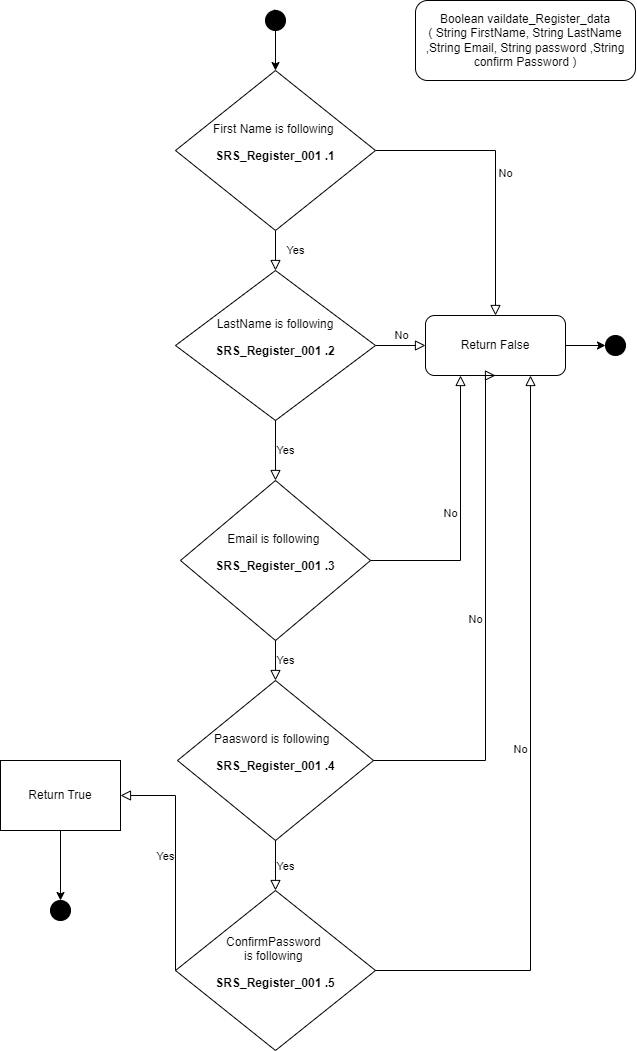

The diagram above was exported from draw.io. Its source (the exported page's mxGraphModel, read from the mxfile embedded in the PNG):
<mxGraphModel dx="1257" dy="646" grid="1" gridSize="10" guides="1" tooltips="1" connect="1" arrows="1" fold="1" page="1" pageScale="1" pageWidth="827" pageHeight="1169" math="0" shadow="0">
  <root>
    <mxCell id="WIyWlLk6GJQsqaUBKTNV-0" />
    <mxCell id="WIyWlLk6GJQsqaUBKTNV-1" parent="WIyWlLk6GJQsqaUBKTNV-0" />
    <mxCell id="WIyWlLk6GJQsqaUBKTNV-4" value="Yes" style="rounded=0;html=1;jettySize=auto;orthogonalLoop=1;fontSize=11;endArrow=block;endFill=0;endSize=8;strokeWidth=1;shadow=0;labelBackgroundColor=none;edgeStyle=orthogonalEdgeStyle;" parent="WIyWlLk6GJQsqaUBKTNV-1" source="WIyWlLk6GJQsqaUBKTNV-6" target="WIyWlLk6GJQsqaUBKTNV-10" edge="1">
      <mxGeometry y="20" relative="1" as="geometry">
        <mxPoint as="offset" />
      </mxGeometry>
    </mxCell>
    <mxCell id="WIyWlLk6GJQsqaUBKTNV-5" value="No" style="edgeStyle=orthogonalEdgeStyle;rounded=0;html=1;jettySize=auto;orthogonalLoop=1;fontSize=11;endArrow=block;endFill=0;endSize=8;strokeWidth=1;shadow=0;labelBackgroundColor=none;" parent="WIyWlLk6GJQsqaUBKTNV-1" source="WIyWlLk6GJQsqaUBKTNV-6" target="WIyWlLk6GJQsqaUBKTNV-7" edge="1">
      <mxGeometry y="10" relative="1" as="geometry">
        <mxPoint as="offset" />
      </mxGeometry>
    </mxCell>
    <mxCell id="WIyWlLk6GJQsqaUBKTNV-6" value="First Name is following&amp;nbsp;&lt;br&gt;&lt;p class=&quot;MsoNormal&quot;&gt;&lt;b&gt;SRS_Register_001 .1&lt;/b&gt;&lt;/p&gt;" style="rhombus;whiteSpace=wrap;html=1;shadow=0;fontFamily=Helvetica;fontSize=12;align=center;strokeWidth=1;spacing=6;spacingTop=-4;" parent="WIyWlLk6GJQsqaUBKTNV-1" vertex="1">
      <mxGeometry x="300" y="110" width="200" height="160" as="geometry" />
    </mxCell>
    <mxCell id="nmcJUiQuYYpAIFXJ-p_z-45" style="edgeStyle=orthogonalEdgeStyle;rounded=0;orthogonalLoop=1;jettySize=auto;html=1;entryX=0;entryY=0.5;entryDx=0;entryDy=0;entryPerimeter=0;" parent="WIyWlLk6GJQsqaUBKTNV-1" source="WIyWlLk6GJQsqaUBKTNV-7" target="nmcJUiQuYYpAIFXJ-p_z-43" edge="1">
      <mxGeometry relative="1" as="geometry" />
    </mxCell>
    <mxCell id="WIyWlLk6GJQsqaUBKTNV-7" value="Return False" style="rounded=1;whiteSpace=wrap;html=1;fontSize=12;glass=0;strokeWidth=1;shadow=0;" parent="WIyWlLk6GJQsqaUBKTNV-1" vertex="1">
      <mxGeometry x="550" y="355" width="140" height="60" as="geometry" />
    </mxCell>
    <mxCell id="WIyWlLk6GJQsqaUBKTNV-9" value="No" style="edgeStyle=orthogonalEdgeStyle;rounded=0;html=1;jettySize=auto;orthogonalLoop=1;fontSize=11;endArrow=block;endFill=0;endSize=8;strokeWidth=1;shadow=0;labelBackgroundColor=none;entryX=0;entryY=0.5;entryDx=0;entryDy=0;" parent="WIyWlLk6GJQsqaUBKTNV-1" source="WIyWlLk6GJQsqaUBKTNV-10" target="WIyWlLk6GJQsqaUBKTNV-7" edge="1">
      <mxGeometry y="10" relative="1" as="geometry">
        <mxPoint as="offset" />
        <mxPoint x="460" y="375" as="targetPoint" />
      </mxGeometry>
    </mxCell>
    <mxCell id="WIyWlLk6GJQsqaUBKTNV-10" value="&amp;nbsp;LastName is following&amp;nbsp;&lt;br style=&quot;border-color: var(--border-color);&quot;&gt;&lt;p style=&quot;border-color: var(--border-color);&quot; class=&quot;MsoNormal&quot;&gt;&lt;b style=&quot;border-color: var(--border-color);&quot;&gt;SRS_Register_001 .2&lt;/b&gt;&lt;/p&gt;" style="rhombus;whiteSpace=wrap;html=1;shadow=0;fontFamily=Helvetica;fontSize=12;align=center;strokeWidth=1;spacing=6;spacingTop=-4;" parent="WIyWlLk6GJQsqaUBKTNV-1" vertex="1">
      <mxGeometry x="300" y="310" width="200" height="150" as="geometry" />
    </mxCell>
    <mxCell id="nmcJUiQuYYpAIFXJ-p_z-10" style="edgeStyle=orthogonalEdgeStyle;rounded=0;orthogonalLoop=1;jettySize=auto;html=1;exitX=0.5;exitY=1;exitDx=0;exitDy=0;exitPerimeter=0;entryX=0.5;entryY=0;entryDx=0;entryDy=0;" parent="WIyWlLk6GJQsqaUBKTNV-1" source="nmcJUiQuYYpAIFXJ-p_z-0" target="WIyWlLk6GJQsqaUBKTNV-6" edge="1">
      <mxGeometry relative="1" as="geometry" />
    </mxCell>
    <mxCell id="nmcJUiQuYYpAIFXJ-p_z-0" value="" style="verticalLabelPosition=bottom;verticalAlign=top;html=1;shape=mxgraph.flowchart.on-page_reference;fillColor=#000000;" parent="WIyWlLk6GJQsqaUBKTNV-1" vertex="1">
      <mxGeometry x="390" y="50" width="20" height="20" as="geometry" />
    </mxCell>
    <mxCell id="nmcJUiQuYYpAIFXJ-p_z-3" value="" style="verticalLabelPosition=bottom;verticalAlign=top;html=1;shape=mxgraph.flowchart.on-page_reference;fillColor=#000000;" parent="WIyWlLk6GJQsqaUBKTNV-1" vertex="1">
      <mxGeometry x="175" y="940" width="20" height="20" as="geometry" />
    </mxCell>
    <mxCell id="nmcJUiQuYYpAIFXJ-p_z-5" value="Boolean vaildate_Register_data&lt;br&gt;( String FirstName, String LastName ,String Email, String password ,String confirm Password )" style="rounded=1;whiteSpace=wrap;html=1;" parent="WIyWlLk6GJQsqaUBKTNV-1" vertex="1">
      <mxGeometry x="540" y="40" width="220" height="80" as="geometry" />
    </mxCell>
    <mxCell id="nmcJUiQuYYpAIFXJ-p_z-13" value="&amp;nbsp;Email is following&amp;nbsp;&amp;nbsp;&lt;br style=&quot;border-color: var(--border-color);&quot;&gt;&lt;p style=&quot;border-color: var(--border-color);&quot; class=&quot;MsoNormal&quot;&gt;&lt;b style=&quot;border-color: var(--border-color);&quot;&gt;SRS_Register_001 .3&lt;/b&gt;&lt;/p&gt;" style="rhombus;whiteSpace=wrap;html=1;shadow=0;fontFamily=Helvetica;fontSize=12;align=center;strokeWidth=1;spacing=6;spacingTop=-4;" parent="WIyWlLk6GJQsqaUBKTNV-1" vertex="1">
      <mxGeometry x="305" y="520" width="190" height="160" as="geometry" />
    </mxCell>
    <mxCell id="nmcJUiQuYYpAIFXJ-p_z-14" value="Paasword is following&amp;nbsp;&amp;nbsp;&lt;br style=&quot;border-color: var(--border-color);&quot;&gt;&lt;p style=&quot;border-color: var(--border-color);&quot; class=&quot;MsoNormal&quot;&gt;&lt;b style=&quot;border-color: var(--border-color);&quot;&gt;SRS_Register_001 .4&lt;/b&gt;&lt;/p&gt;" style="rhombus;whiteSpace=wrap;html=1;shadow=0;fontFamily=Helvetica;fontSize=12;align=center;strokeWidth=1;spacing=6;spacingTop=-4;" parent="WIyWlLk6GJQsqaUBKTNV-1" vertex="1">
      <mxGeometry x="302" y="720" width="196" height="160" as="geometry" />
    </mxCell>
    <mxCell id="nmcJUiQuYYpAIFXJ-p_z-15" value="ConfirmPassword&amp;nbsp;&lt;br&gt;is following&amp;nbsp;&lt;br style=&quot;border-color: var(--border-color);&quot;&gt;&lt;p style=&quot;border-color: var(--border-color);&quot; class=&quot;MsoNormal&quot;&gt;&lt;b style=&quot;border-color: var(--border-color);&quot;&gt;SRS_Register_001 .5&lt;/b&gt;&lt;/p&gt;" style="rhombus;whiteSpace=wrap;html=1;shadow=0;fontFamily=Helvetica;fontSize=12;align=center;strokeWidth=1;spacing=6;spacingTop=-4;" parent="WIyWlLk6GJQsqaUBKTNV-1" vertex="1">
      <mxGeometry x="300" y="930" width="200" height="160" as="geometry" />
    </mxCell>
    <mxCell id="nmcJUiQuYYpAIFXJ-p_z-16" style="edgeStyle=orthogonalEdgeStyle;rounded=0;orthogonalLoop=1;jettySize=auto;html=1;exitX=0.145;exitY=0.145;exitDx=0;exitDy=0;exitPerimeter=0;entryX=0.855;entryY=0.145;entryDx=0;entryDy=0;entryPerimeter=0;" parent="WIyWlLk6GJQsqaUBKTNV-1" source="nmcJUiQuYYpAIFXJ-p_z-0" target="nmcJUiQuYYpAIFXJ-p_z-0" edge="1">
      <mxGeometry relative="1" as="geometry" />
    </mxCell>
    <mxCell id="nmcJUiQuYYpAIFXJ-p_z-19" value="Yes" style="edgeStyle=orthogonalEdgeStyle;rounded=0;html=1;jettySize=auto;orthogonalLoop=1;fontSize=11;endArrow=block;endFill=0;endSize=8;strokeWidth=1;shadow=0;labelBackgroundColor=none;exitX=0.5;exitY=1;exitDx=0;exitDy=0;entryX=0.5;entryY=0;entryDx=0;entryDy=0;" parent="WIyWlLk6GJQsqaUBKTNV-1" source="WIyWlLk6GJQsqaUBKTNV-10" target="nmcJUiQuYYpAIFXJ-p_z-13" edge="1">
      <mxGeometry y="10" relative="1" as="geometry">
        <mxPoint as="offset" />
        <mxPoint x="335" y="385" as="sourcePoint" />
        <mxPoint x="470" y="385" as="targetPoint" />
      </mxGeometry>
    </mxCell>
    <mxCell id="nmcJUiQuYYpAIFXJ-p_z-21" value="Yes&lt;br&gt;" style="edgeStyle=orthogonalEdgeStyle;rounded=0;html=1;jettySize=auto;orthogonalLoop=1;fontSize=11;endArrow=block;endFill=0;endSize=8;strokeWidth=1;shadow=0;labelBackgroundColor=none;exitX=0.5;exitY=1;exitDx=0;exitDy=0;" parent="WIyWlLk6GJQsqaUBKTNV-1" source="nmcJUiQuYYpAIFXJ-p_z-13" target="nmcJUiQuYYpAIFXJ-p_z-14" edge="1">
      <mxGeometry y="10" relative="1" as="geometry">
        <mxPoint as="offset" />
        <mxPoint x="247" y="670" as="sourcePoint" />
        <mxPoint x="247" y="730" as="targetPoint" />
      </mxGeometry>
    </mxCell>
    <mxCell id="nmcJUiQuYYpAIFXJ-p_z-25" value="No" style="edgeStyle=orthogonalEdgeStyle;rounded=0;html=1;jettySize=auto;orthogonalLoop=1;fontSize=11;endArrow=block;endFill=0;endSize=8;strokeWidth=1;shadow=0;labelBackgroundColor=none;entryX=0.25;entryY=1;entryDx=0;entryDy=0;exitX=1;exitY=0.5;exitDx=0;exitDy=0;" parent="WIyWlLk6GJQsqaUBKTNV-1" source="nmcJUiQuYYpAIFXJ-p_z-13" target="WIyWlLk6GJQsqaUBKTNV-7" edge="1">
      <mxGeometry y="10" relative="1" as="geometry">
        <mxPoint as="offset" />
        <mxPoint x="330" y="590" as="sourcePoint" />
        <mxPoint x="650" y="550" as="targetPoint" />
      </mxGeometry>
    </mxCell>
    <mxCell id="nmcJUiQuYYpAIFXJ-p_z-26" value="Yes&lt;br&gt;" style="edgeStyle=orthogonalEdgeStyle;rounded=0;html=1;jettySize=auto;orthogonalLoop=1;fontSize=11;endArrow=block;endFill=0;endSize=8;strokeWidth=1;shadow=0;labelBackgroundColor=none;exitX=0.5;exitY=1;exitDx=0;exitDy=0;entryX=0.5;entryY=0;entryDx=0;entryDy=0;" parent="WIyWlLk6GJQsqaUBKTNV-1" source="nmcJUiQuYYpAIFXJ-p_z-14" target="nmcJUiQuYYpAIFXJ-p_z-15" edge="1">
      <mxGeometry y="10" relative="1" as="geometry">
        <mxPoint as="offset" />
        <mxPoint x="440" y="750" as="sourcePoint" />
        <mxPoint x="257" y="740" as="targetPoint" />
      </mxGeometry>
    </mxCell>
    <mxCell id="nmcJUiQuYYpAIFXJ-p_z-27" value="No" style="edgeStyle=orthogonalEdgeStyle;rounded=0;html=1;jettySize=auto;orthogonalLoop=1;fontSize=11;endArrow=block;endFill=0;endSize=8;strokeWidth=1;shadow=0;labelBackgroundColor=none;entryX=0.5;entryY=1;entryDx=0;entryDy=0;exitX=1;exitY=0.5;exitDx=0;exitDy=0;" parent="WIyWlLk6GJQsqaUBKTNV-1" source="nmcJUiQuYYpAIFXJ-p_z-14" target="WIyWlLk6GJQsqaUBKTNV-7" edge="1">
      <mxGeometry y="10" relative="1" as="geometry">
        <mxPoint as="offset" />
        <mxPoint x="335" y="600" as="sourcePoint" />
        <mxPoint x="730" y="560" as="targetPoint" />
        <Array as="points">
          <mxPoint x="610" y="800" />
        </Array>
      </mxGeometry>
    </mxCell>
    <mxCell id="nmcJUiQuYYpAIFXJ-p_z-28" value="No" style="edgeStyle=orthogonalEdgeStyle;rounded=0;html=1;jettySize=auto;orthogonalLoop=1;fontSize=11;endArrow=block;endFill=0;endSize=8;strokeWidth=1;shadow=0;labelBackgroundColor=none;entryX=0.75;entryY=1;entryDx=0;entryDy=0;" parent="WIyWlLk6GJQsqaUBKTNV-1" source="nmcJUiQuYYpAIFXJ-p_z-15" target="WIyWlLk6GJQsqaUBKTNV-7" edge="1">
      <mxGeometry y="10" relative="1" as="geometry">
        <mxPoint as="offset" />
        <mxPoint x="335" y="600" as="sourcePoint" />
        <mxPoint x="685" y="580" as="targetPoint" />
      </mxGeometry>
    </mxCell>
    <mxCell id="nmcJUiQuYYpAIFXJ-p_z-39" style="edgeStyle=orthogonalEdgeStyle;rounded=0;orthogonalLoop=1;jettySize=auto;html=1;" parent="WIyWlLk6GJQsqaUBKTNV-1" source="nmcJUiQuYYpAIFXJ-p_z-33" target="nmcJUiQuYYpAIFXJ-p_z-3" edge="1">
      <mxGeometry relative="1" as="geometry">
        <mxPoint x="185" y="940" as="targetPoint" />
      </mxGeometry>
    </mxCell>
    <mxCell id="nmcJUiQuYYpAIFXJ-p_z-33" value="Return True" style="rounded=0;whiteSpace=wrap;html=1;" parent="WIyWlLk6GJQsqaUBKTNV-1" vertex="1">
      <mxGeometry x="125" y="800" width="120" height="70" as="geometry" />
    </mxCell>
    <mxCell id="nmcJUiQuYYpAIFXJ-p_z-36" value="Yes&lt;br&gt;" style="edgeStyle=orthogonalEdgeStyle;rounded=0;html=1;jettySize=auto;orthogonalLoop=1;fontSize=11;endArrow=block;endFill=0;endSize=8;strokeWidth=1;shadow=0;labelBackgroundColor=none;exitX=0;exitY=0.5;exitDx=0;exitDy=0;entryX=1;entryY=0.5;entryDx=0;entryDy=0;" parent="WIyWlLk6GJQsqaUBKTNV-1" source="nmcJUiQuYYpAIFXJ-p_z-15" target="nmcJUiQuYYpAIFXJ-p_z-33" edge="1">
      <mxGeometry y="10" relative="1" as="geometry">
        <mxPoint as="offset" />
        <mxPoint x="319" y="970" as="sourcePoint" />
        <mxPoint x="310" y="830" as="targetPoint" />
        <Array as="points">
          <mxPoint x="300" y="835" />
        </Array>
      </mxGeometry>
    </mxCell>
    <mxCell id="nmcJUiQuYYpAIFXJ-p_z-43" value="" style="verticalLabelPosition=bottom;verticalAlign=top;html=1;shape=mxgraph.flowchart.on-page_reference;fillColor=#000000;" parent="WIyWlLk6GJQsqaUBKTNV-1" vertex="1">
      <mxGeometry x="730" y="375" width="20" height="20" as="geometry" />
    </mxCell>
  </root>
</mxGraphModel>